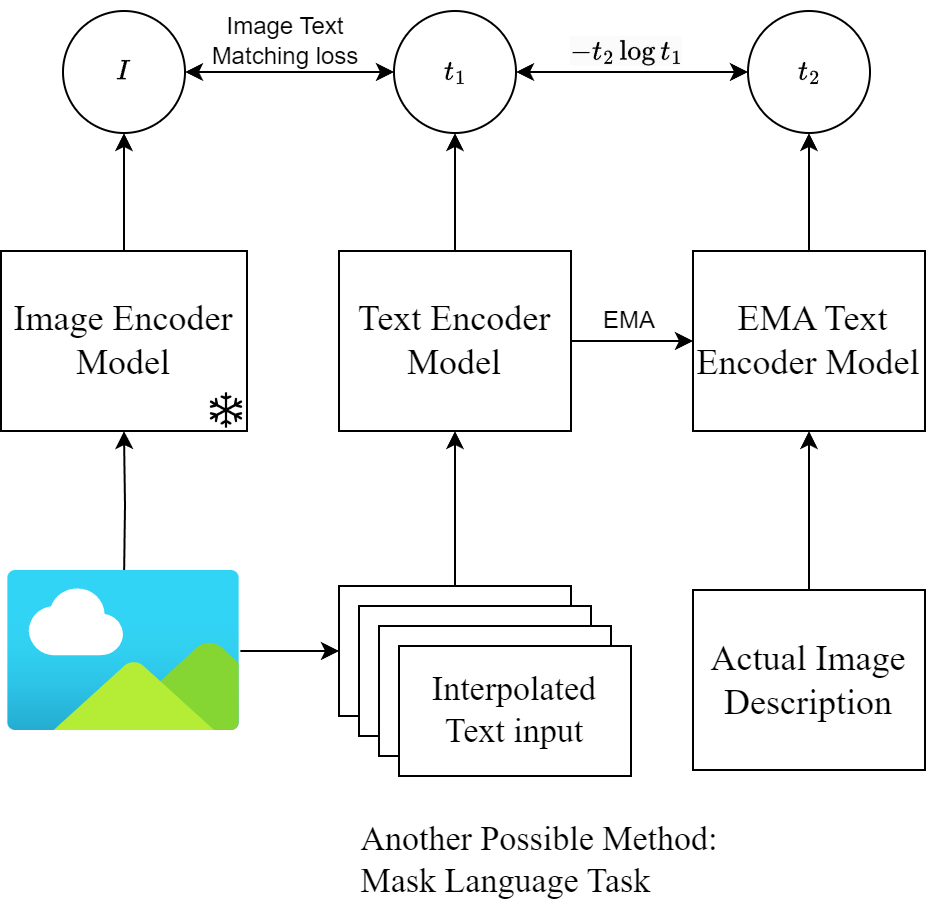

The diagram above was exported from draw.io. Its source (the exported page's mxGraphModel, read from the mxfile embedded in the PNG):
<mxGraphModel dx="1347" dy="716" grid="1" gridSize="10" guides="1" tooltips="1" connect="1" arrows="1" fold="1" page="1" pageScale="1" pageWidth="827" pageHeight="1169" math="1" shadow="0">
  <root>
    <mxCell id="0" />
    <mxCell id="1" parent="0" />
    <mxCell id="2" value="" style="edgeStyle=orthogonalEdgeStyle;rounded=0;orthogonalLoop=1;jettySize=auto;html=1;" edge="1" source="4" target="9" parent="1">
      <mxGeometry relative="1" as="geometry" />
    </mxCell>
    <mxCell id="3" value="" style="edgeStyle=orthogonalEdgeStyle;rounded=0;orthogonalLoop=1;jettySize=auto;html=1;" edge="1" source="4" target="23" parent="1">
      <mxGeometry relative="1" as="geometry" />
    </mxCell>
    <mxCell id="4" value="&lt;font face=&quot;Times New Roman&quot; style=&quot;font-size: 18px&quot;&gt;Text Encoder Model&lt;/font&gt;" style="rounded=0;whiteSpace=wrap;html=1;direction=east;" vertex="1" parent="1">
      <mxGeometry x="2730" y="1700" width="116" height="90" as="geometry" />
    </mxCell>
    <mxCell id="5" value="" style="edgeStyle=orthogonalEdgeStyle;rounded=0;orthogonalLoop=1;jettySize=auto;html=1;" edge="1" source="6" target="26" parent="1">
      <mxGeometry relative="1" as="geometry" />
    </mxCell>
    <mxCell id="6" value="&lt;font face=&quot;Times New Roman&quot; style=&quot;font-size: 18px&quot;&gt;Image Encoder Model&lt;/font&gt;" style="rounded=0;whiteSpace=wrap;html=1;direction=east;" vertex="1" parent="1">
      <mxGeometry x="2561" y="1700" width="123" height="90" as="geometry" />
    </mxCell>
    <mxCell id="7" value="" style="edgeStyle=orthogonalEdgeStyle;rounded=0;orthogonalLoop=1;jettySize=auto;html=1;" edge="1" target="6" parent="1">
      <mxGeometry relative="1" as="geometry">
        <mxPoint x="2622.5" y="1865" as="sourcePoint" />
      </mxGeometry>
    </mxCell>
    <mxCell id="8" value="" style="edgeStyle=orthogonalEdgeStyle;rounded=0;orthogonalLoop=1;jettySize=auto;html=1;" edge="1" source="9" target="24" parent="1">
      <mxGeometry relative="1" as="geometry" />
    </mxCell>
    <mxCell id="9" value="&lt;font face=&quot;Times New Roman&quot; style=&quot;font-size: 18px&quot;&gt;&amp;nbsp;EMA Text Encoder Model&lt;/font&gt;" style="rounded=0;whiteSpace=wrap;html=1;direction=east;" vertex="1" parent="1">
      <mxGeometry x="2907" y="1700" width="116" height="90" as="geometry" />
    </mxCell>
    <mxCell id="10" value="" style="edgeStyle=orthogonalEdgeStyle;rounded=0;orthogonalLoop=1;jettySize=auto;html=1;" edge="1" source="11" target="4" parent="1">
      <mxGeometry relative="1" as="geometry" />
    </mxCell>
    <mxCell id="11" value="" style="rounded=0;whiteSpace=wrap;html=1;direction=east;" vertex="1" parent="1">
      <mxGeometry x="2730" y="1867.5" width="116" height="65" as="geometry" />
    </mxCell>
    <mxCell id="12" style="edgeStyle=orthogonalEdgeStyle;rounded=0;orthogonalLoop=1;jettySize=auto;html=1;entryX=0;entryY=0.5;entryDx=0;entryDy=0;" edge="1" source="13" target="11" parent="1">
      <mxGeometry relative="1" as="geometry" />
    </mxCell>
    <mxCell id="13" value="" style="image;aspect=fixed;html=1;points=[];align=center;fontSize=12;image=img/lib/azure2/general/Image.svg;" vertex="1" parent="1">
      <mxGeometry x="2564.32" y="1860" width="116.36" height="80" as="geometry" />
    </mxCell>
    <mxCell id="14" value="" style="rounded=0;whiteSpace=wrap;html=1;direction=east;" vertex="1" parent="1">
      <mxGeometry x="2740" y="1877.5" width="116" height="65" as="geometry" />
    </mxCell>
    <mxCell id="15" value="" style="rounded=0;whiteSpace=wrap;html=1;direction=east;" vertex="1" parent="1">
      <mxGeometry x="2750" y="1887.5" width="116" height="65" as="geometry" />
    </mxCell>
    <mxCell id="16" value="&lt;font face=&quot;Times New Roman&quot; style=&quot;font-size: 17px;&quot;&gt;Interpolated Text input&lt;/font&gt;" style="rounded=0;whiteSpace=wrap;html=1;direction=east;" vertex="1" parent="1">
      <mxGeometry x="2760" y="1897.5" width="116" height="65" as="geometry" />
    </mxCell>
    <mxCell id="17" value="" style="edgeStyle=orthogonalEdgeStyle;rounded=0;orthogonalLoop=1;jettySize=auto;html=1;" edge="1" source="18" target="9" parent="1">
      <mxGeometry relative="1" as="geometry" />
    </mxCell>
    <mxCell id="18" value="&lt;font face=&quot;Times New Roman&quot; style=&quot;font-size: 18px&quot;&gt;Actual Image Description&lt;br&gt;&lt;/font&gt;" style="rounded=0;whiteSpace=wrap;html=1;direction=east;" vertex="1" parent="1">
      <mxGeometry x="2907" y="1869.5" width="116" height="90" as="geometry" />
    </mxCell>
    <mxCell id="19" value="" style="shape=image;html=1;verticalAlign=top;verticalLabelPosition=bottom;labelBackgroundColor=#ffffff;imageAspect=0;aspect=fixed;image=https://cdn1.iconfinder.com/data/icons/iconoir-vol-4/24/snow-flake-128.png" vertex="1" parent="1">
      <mxGeometry x="2664" y="1770" width="20" height="20" as="geometry" />
    </mxCell>
    <mxCell id="20" value="EMA" style="text;html=1;align=center;verticalAlign=middle;resizable=0;points=[];autosize=1;strokeColor=none;fillColor=none;" vertex="1" parent="1">
      <mxGeometry x="2850" y="1720" width="50" height="30" as="geometry" />
    </mxCell>
    <mxCell id="21" value="&lt;div style=&quot;text-align: left; font-size: 17px;&quot;&gt;&lt;span style=&quot;background-color: initial;&quot;&gt;&lt;font style=&quot;font-size: 17px;&quot; face=&quot;Times New Roman&quot;&gt;Another Possible Method:&lt;/font&gt;&lt;/span&gt;&lt;/div&gt;&lt;div style=&quot;text-align: left; font-size: 17px;&quot;&gt;&lt;span style=&quot;background-color: initial;&quot;&gt;&lt;font style=&quot;font-size: 17px;&quot; face=&quot;Times New Roman&quot;&gt;Mask Language Task&lt;/font&gt;&lt;/span&gt;&lt;/div&gt;" style="text;html=1;align=center;verticalAlign=middle;resizable=0;points=[];autosize=1;strokeColor=none;fillColor=none;" vertex="1" parent="1">
      <mxGeometry x="2730" y="1980" width="200" height="50" as="geometry" />
    </mxCell>
    <mxCell id="22" style="edgeStyle=orthogonalEdgeStyle;rounded=0;orthogonalLoop=1;jettySize=auto;html=1;entryX=0;entryY=0.5;entryDx=0;entryDy=0;startArrow=classic;startFill=1;" edge="1" source="23" target="24" parent="1">
      <mxGeometry relative="1" as="geometry" />
    </mxCell>
    <mxCell id="23" value="&lt;font face=&quot;Times New Roman&quot;&gt;&lt;span style=&quot;font-size: 14px;&quot;&gt;\(t_1\)&lt;/span&gt;&lt;/font&gt;" style="ellipse;whiteSpace=wrap;html=1;aspect=fixed;direction=east;" vertex="1" parent="1">
      <mxGeometry x="2757.5" y="1580" width="61" height="61" as="geometry" />
    </mxCell>
    <mxCell id="24" value="&lt;font face=&quot;Times New Roman&quot;&gt;&lt;span style=&quot;font-size: 14px;&quot;&gt;\(t_2\)&lt;br&gt;&lt;/span&gt;&lt;/font&gt;" style="ellipse;whiteSpace=wrap;html=1;aspect=fixed;direction=east;" vertex="1" parent="1">
      <mxGeometry x="2934.5" y="1580" width="61" height="61" as="geometry" />
    </mxCell>
    <mxCell id="25" style="edgeStyle=orthogonalEdgeStyle;rounded=0;orthogonalLoop=1;jettySize=auto;html=1;startArrow=classic;startFill=1;" edge="1" source="26" target="23" parent="1">
      <mxGeometry relative="1" as="geometry" />
    </mxCell>
    <mxCell id="26" value="&lt;font face=&quot;Times New Roman&quot;&gt;&lt;span style=&quot;font-size: 14px;&quot;&gt;\(I\)&lt;/span&gt;&lt;/font&gt;" style="ellipse;whiteSpace=wrap;html=1;aspect=fixed;direction=east;" vertex="1" parent="1">
      <mxGeometry x="2592" y="1580" width="61" height="61" as="geometry" />
    </mxCell>
    <mxCell id="27" value="&lt;span style=&quot;color: rgb(0, 0, 0); font-family: &amp;quot;Times New Roman&amp;quot;; font-size: 14px; font-style: normal; font-variant-ligatures: normal; font-variant-caps: normal; font-weight: 400; letter-spacing: normal; orphans: 2; text-align: center; text-indent: 0px; text-transform: none; widows: 2; word-spacing: 0px; -webkit-text-stroke-width: 0px; background-color: rgb(251, 251, 251); text-decoration-thickness: initial; text-decoration-style: initial; text-decoration-color: initial; float: none; display: inline !important;&quot;&gt;\(-t_2\log{t_1}\)&lt;/span&gt;" style="text;whiteSpace=wrap;html=1;fontSize=14;" vertex="1" parent="1">
      <mxGeometry x="2843.5" y="1585" width="63" height="30" as="geometry" />
    </mxCell>
    <mxCell id="28" value="Image Text &lt;br&gt;Matching loss" style="text;html=1;align=center;verticalAlign=middle;resizable=0;points=[];autosize=1;strokeColor=none;fillColor=none;" vertex="1" parent="1">
      <mxGeometry x="2653" y="1575" width="100" height="40" as="geometry" />
    </mxCell>
  </root>
</mxGraphModel>